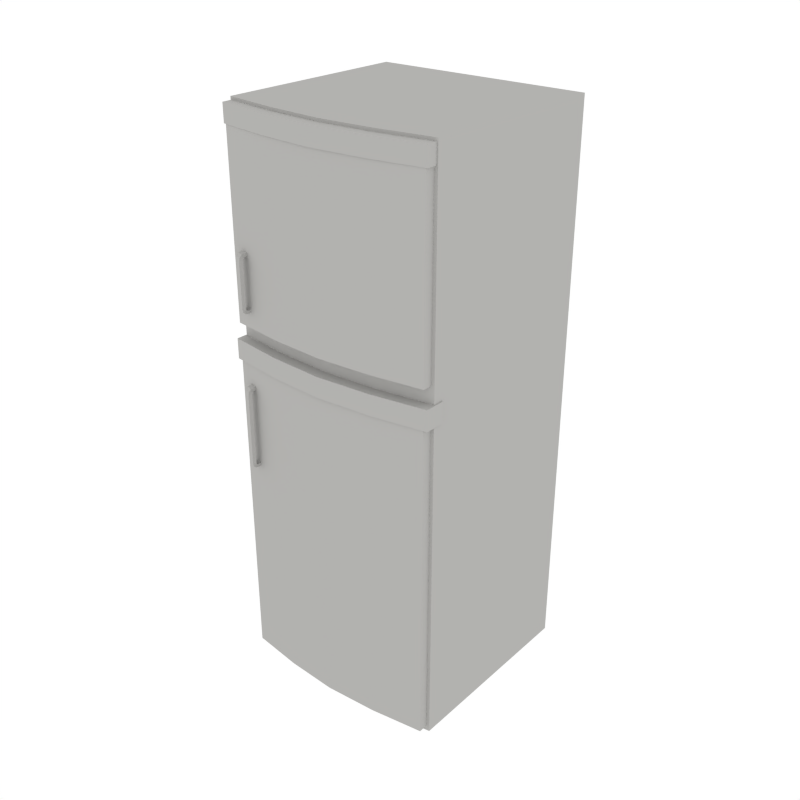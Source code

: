 # Source: Fridge.blend  (saved by Blender 2.90.8; exported with 4.5.12 LTS)
import bpy
from mathutils import Matrix  # noqa: F401  (used for matrix-valued properties, if any)

bpy.ops.wm.read_factory_settings(use_empty=True)
scene = bpy.context.scene
scene.name = 'Scene'

# ---- collections
col_collection_1 = bpy.data.collections.new('Collection 1'); scene.collection.children.link(col_collection_1)

# ---- materials (node trees are filled in below, after node groups)
mat_white = bpy.data.materials.new('White')
mat_white.alpha_threshold = 0.0
mat_white.diffuse_color = (0.448, 0.4433, 0.4294, 1.0)
mat_white.roughness = 0.5

# ---- node groups
ng_auto_smooth = bpy.data.node_groups.new('Auto Smooth', 'GeometryNodeTree')
_s = ng_auto_smooth.interface.new_socket(name='Geometry', in_out='OUTPUT', socket_type='NodeSocketGeometry')
_s = ng_auto_smooth.interface.new_socket(name='Geometry', in_out='INPUT', socket_type='NodeSocketGeometry')
_s = ng_auto_smooth.interface.new_socket(name='Angle', in_out='INPUT', socket_type='NodeSocketFloat')
_s.subtype = 'ANGLE'
_s.min_value = 0.0
_s.max_value = 3.142
ng_auto_smooth.is_modifier = True
_N = ng_auto_smooth.nodes; _L = ng_auto_smooth.links
n0 = _N.new('NodeGroupOutput'); n0.name = 'Group Output'; n0.location = (480, -100)
n1 = _N.new('NodeGroupInput'); n1.name = 'Group Input'; n1.location = (-420, -300)
n2 = _N.new('NodeGroupInput'); n2.name = 'Group Input.001'; n2.location = (-60, -100)
n3 = _N.new('GeometryNodeSetShadeSmooth'); n3.name = 'Set Shade Smooth'; n3.location = (120, -100)
n3.domain = 'EDGE'
n4 = _N.new('GeometryNodeSetShadeSmooth'); n4.name = 'Set Shade Smooth.001'; n4.location = (300, -100)
n5 = _N.new('GeometryNodeInputMeshEdgeAngle'); n5.name = 'Edge Angle'; n5.location = (-420, -220)
n6 = _N.new('GeometryNodeInputEdgeSmooth'); n6.name = 'Is Edge Smooth'; n6.location = (-60, -160)
n7 = _N.new('GeometryNodeInputShadeSmooth'); n7.name = 'Is Face Smooth'; n7.location = (-240, -340)
n8 = _N.new('FunctionNodeBooleanMath'); n8.name = 'Boolean Math'; n8.location = (-60, -220)
n9 = _N.new('FunctionNodeCompare'); n9.name = 'Compare'; n9.location = (-240, -180)
n9.operation = 'LESS_EQUAL'
_L.new(n5.outputs[0], n9.inputs[0])
_L.new(n4.outputs[0], n0.inputs[0])
_L.new(n1.outputs[1], n9.inputs[1])
_L.new(n9.outputs[0], n8.inputs[0])
_L.new(n7.outputs[0], n8.inputs[1])
_L.new(n2.outputs[0], n3.inputs[0])
_L.new(n6.outputs[0], n3.inputs[1])
_L.new(n3.outputs[0], n4.inputs[0])
_L.new(n8.outputs[0], n3.inputs[2])
n0.is_active_output = True

# ---- material node trees

# ---- world
world_world = bpy.data.worlds.new('World'); scene.world = world_world
world_world.color = (1.0, 1.0, 1.0)
world_world.use_sun_shadow = False
world_world.sun_shadow_jitter_overblur = 0.0
world_world.cycles.sampling_method = 'NONE'
world_world.cycles.sample_map_resolution = 256

# ---- meshes
me_cube_081 = bpy.data.meshes.new('Cube.081')
me_cube_081.from_pydata([(-0.6424, -0.5843, 0.007106), (-0.6424, -0.5843, 3.316), (-0.6424, 0.5843, 0.007106), (-0.6424, 0.5843, 3.316), (0.6424, -0.5843, 0.007106), (0.6424, -0.5843, 3.316), (0.6424, 0.5843, 0.007106), (0.6424, 0.5843, 3.316), (0.3212, 0.5843, 0.007106), (3.94e-10, 0.5843, 0.007106), (-0.3212, 0.5843, 0.007106), (-0.3212, 0.5843, 3.316), (3.94e-10, 0.5843, 3.316), (0.3212, 0.5843, 3.316), (-0.3212, -0.6293, 0.007106), (3.94e-10, -0.6493, 0.007106), (0.3212, -0.6293, 0.007106), (0.3212, -0.6293, 3.316), (3.94e-10, -0.6493, 3.316), (-0.3212, -0.6293, 3.316), (-0.6424, -0.5843, 2.076), (-0.6424, -0.5843, 2.127), (-0.6424, 0.5843, 2.127), (-0.6424, 0.5843, 2.076), (0.6424, 0.5843, 2.127), (0.6424, 0.5843, 2.076), (0.6424, -0.5843, 2.127), (0.6424, -0.5843, 2.076), (0.3212, -0.6293, 2.127), (0.3212, -0.6293, 2.076), (3.94e-10, -0.6493, 2.127), (3.94e-10, -0.6493, 2.076), (-0.3212, -0.6293, 2.127), (-0.3212, -0.6293, 2.076), (0.5799, 0.5321, 2.069), (0.5799, 0.5321, 3.23), (0.2899, 0.5321, 3.23), (-0.2899, 0.5321, 0.1294), (-0.5799, 0.5321, 0.1294), (-0.5799, 0.5321, 2.069), (-0.624, -0.5376, 0.03675), (-0.3244, -0.6953, 2.047), (0.624, -0.5376, 0.03675), (3.243e-10, -0.7176, 2.047), (-0.312, -0.5813, 0.03675), (3.119e-10, -0.6007, 0.03675), (0.312, -0.5813, 0.03675), (-0.6488, -0.6452, 2.047), (-0.6488, -0.6452, 1.929), (0.6488, -0.5251, 2.047), (-0.624, -0.5376, 2.144), (0.624, -0.5376, 2.144), (0.312, -0.5813, 2.144), (-1.04e-10, -0.6007, 2.144), (-0.312, -0.5813, 2.144), (-0.624, -0.6422, 2.144), (0.3244, -0.5752, 2.047), (0.624, -0.6422, 0.03675), (0.312, -0.6859, 0.03675), (-0.3244, -0.5752, 2.047), (-0.624, -0.6422, 0.03675), (-0.312, -0.6859, 0.03675), (3.119e-10, -0.7053, 0.03675), (3.243e-10, -0.5975, 2.047), (-0.6488, -0.5251, 2.047), (-0.6488, -0.5251, 1.929), (0.624, -0.6422, 2.144), (0.312, -0.6859, 2.144), (-1.04e-10, -0.7053, 2.144), (-0.312, -0.6859, 2.144), (0.624, -0.5376, 1.929), (0.312, -0.5813, 1.929), (3.119e-10, -0.6007, 1.929), (-0.312, -0.5813, 1.929), (-0.624, -0.5376, 1.929), (0.624, -0.6422, 1.929), (0.312, -0.6859, 1.929), (3.119e-10, -0.7053, 1.929), (-0.312, -0.6859, 1.929), (-0.624, -0.6422, 1.929), (-0.624, -0.5376, 3.196), (0.624, -0.5376, 3.196), (0.312, -0.5813, 3.196), (-1.04e-10, -0.6007, 3.196), (-0.312, -0.5813, 3.196), (-0.624, -0.6422, 3.196), (0.624, -0.6422, 3.196), (0.312, -0.6859, 3.196), (-1.04e-10, -0.7053, 3.196), (-0.312, -0.6859, 3.196), (-0.6355, -0.5292, 3.195), (-0.6355, -0.5292, 3.299), (-0.3177, -0.5772, 3.299), (0.6355, -0.5292, 3.299), (0.3177, -0.5772, 3.299), (-9.933e-12, -0.5985, 3.299), (-0.6355, -0.6442, 3.195), (-0.6355, -0.6442, 3.299), (-0.3177, -0.6922, 3.299), (0.6355, -0.6442, 3.299), (0.3177, -0.6922, 3.299), (-9.933e-12, -0.7135, 3.299), (0.6355, -0.5292, 3.195), (0.3177, -0.5772, 3.195), (-9.932e-12, -0.5985, 3.195), (-0.3177, -0.5772, 3.195), (0.6355, -0.6442, 3.195), (0.3177, -0.6922, 3.195), (-9.932e-12, -0.7135, 3.195), (-0.3177, -0.6922, 3.195), (0.3244, -0.6953, 2.047), (0.6488, -0.6452, 2.047), (0.6488, -0.5251, 1.929), (0.3244, -0.5752, 1.929), (3.243e-10, -0.5975, 1.929), (-0.3244, -0.5752, 1.929), (0.6488, -0.6452, 1.929), (0.3244, -0.6953, 1.929), (3.243e-10, -0.7176, 1.929), (-0.3244, -0.6953, 1.929), (-0.5921, 0.5843, 2.071), (-0.5921, 0.5843, 0.09081), (-0.2961, 0.5843, 0.09081), (0.2961, 0.5843, 3.257), (0.5921, 0.5843, 3.257), (0.5921, 0.5843, 2.071), (0.5921, 0.5843, 0.09081), (0.2961, 0.5843, 0.09081), (7.193e-10, 0.5843, 0.09081), (-0.5921, 0.5843, 3.257), (-0.2961, 0.5843, 3.257), (7.193e-10, 0.5843, 3.257), (-0.5921, 0.5843, 2.12), (0.5921, 0.5843, 2.12), (0.5799, 0.5321, 0.1294), (0.2899, 0.5321, 0.1294), (6.416e-10, 0.5321, 0.1294), (-0.5799, 0.5321, 3.23), (-0.2899, 0.5321, 3.23), (6.416e-10, 0.5321, 3.23), (-0.2899, 0.5321, 2.069), (6.416e-10, 0.5321, 2.069), (0.2899, 0.5321, 2.069), (-0.5799, 0.5321, 2.116), (0.5799, 0.5321, 2.116), (-0.2899, 0.5321, 2.116), (6.416e-10, 0.5321, 2.116), (0.2899, 0.5321, 2.116), (-0.5564, -0.6978, 2.526), (-0.5179, -0.713, 2.526), (-0.5564, -0.6938, 2.546), (-0.5179, -0.7089, 2.546), (-0.5564, -0.6785, 2.56), (-0.5179, -0.6936, 2.56), (-0.5564, -0.6358, 2.568), (-0.5179, -0.6335, 2.568), (-0.5564, -0.6978, 2.271), (-0.5179, -0.713, 2.271), (-0.5564, -0.6938, 2.251), (-0.5179, -0.7089, 2.251), (-0.5564, -0.6785, 2.237), (-0.5179, -0.6936, 2.237), (-0.5564, -0.6358, 2.229), (-0.5179, -0.6335, 2.229), (-0.549, -0.6789, 2.524), (-0.5105, -0.694, 2.524), (-0.5499, -0.6772, 2.536), (-0.5112, -0.6917, 2.537), (-0.5539, -0.6709, 2.542), (-0.5143, -0.6838, 2.543), (-0.556, -0.6329, 2.547), (-0.5175, -0.6306, 2.547), (-0.549, -0.6789, 2.273), (-0.5105, -0.694, 2.273), (-0.5499, -0.6772, 2.261), (-0.5112, -0.6917, 2.26), (-0.5539, -0.6709, 2.256), (-0.5143, -0.6838, 2.254), (-0.556, -0.6329, 2.25), (-0.5175, -0.6306, 2.25), (-0.5564, -0.6978, 1.767), (-0.5179, -0.713, 1.767), (-0.5564, -0.6938, 1.787), (-0.5179, -0.7089, 1.787), (-0.5564, -0.6785, 1.802), (-0.5179, -0.6936, 1.802), (-0.5564, -0.6358, 1.809), (-0.5179, -0.6335, 1.809), (-0.5564, -0.6978, 1.352), (-0.5179, -0.713, 1.352), (-0.5564, -0.6938, 1.332), (-0.5179, -0.7089, 1.332), (-0.5564, -0.6785, 1.317), (-0.5179, -0.6936, 1.317), (-0.5564, -0.6358, 1.31), (-0.5179, -0.6335, 1.31), (-0.549, -0.6789, 1.765), (-0.5105, -0.694, 1.765), (-0.5499, -0.6772, 1.777), (-0.5112, -0.6917, 1.778), (-0.5539, -0.6709, 1.783), (-0.5143, -0.6838, 1.784), (-0.556, -0.6329, 1.789), (-0.5175, -0.6306, 1.789), (-0.549, -0.6789, 1.354), (-0.5105, -0.694, 1.353), (-0.5499, -0.6772, 1.342), (-0.5112, -0.6917, 1.34), (-0.5539, -0.6709, 1.336), (-0.5143, -0.6838, 1.335), (-0.556, -0.6329, 1.33), (-0.5175, -0.6306, 1.33)], [], [(21, 1, 3, 22), (10, 2, 121, 122), (24, 7, 5, 26), (32, 19, 1, 21), (8, 6, 4, 16), (11, 3, 1, 19), (7, 13, 17, 5), (13, 12, 18, 17), (12, 11, 19, 18), (2, 10, 14, 0), (10, 9, 15, 14), (9, 8, 16, 15), (26, 5, 17, 28), (28, 17, 18, 30), (30, 18, 19, 32), (24, 25, 125, 133), (2, 23, 120, 121), (7, 24, 133, 124), (12, 13, 123, 131), (23, 22, 132, 120), (11, 12, 131, 130), (22, 3, 129, 132), (3, 11, 130, 129), (9, 10, 122, 128), (15, 31, 33, 14), (31, 30, 32, 33), (16, 29, 31, 15), (29, 28, 30, 31), (4, 27, 29, 16), (27, 26, 28, 29), (14, 33, 20, 0), (33, 32, 21, 20), (6, 25, 27, 4), (25, 24, 26, 27), (25, 6, 126, 125), (8, 9, 128, 127), (0, 20, 23, 2), (20, 21, 22, 23), (115, 65, 64, 59), (112, 113, 56, 49), (113, 114, 63, 56), (114, 115, 59, 63), (85, 89, 109, 96), (81, 82, 103, 102), (86, 81, 102, 106), (87, 86, 106, 107), (71, 72, 114, 113), (74, 79, 48, 65), (77, 76, 117, 118), (70, 71, 113, 112), (40, 44, 61, 60), (54, 53, 68, 69), (44, 45, 62, 61), (75, 70, 112, 116), (74, 40, 60, 79), (45, 46, 58, 62), (53, 52, 67, 68), (82, 83, 104, 103), (80, 85, 96, 90), (76, 75, 116, 117), (80, 50, 55, 85), (88, 87, 107, 108), (52, 51, 66, 67), (73, 74, 65, 115), (83, 84, 105, 104), (72, 73, 115, 114), (46, 42, 57, 58), (50, 54, 69, 55), (84, 80, 90, 105), (79, 78, 119, 48), (42, 70, 75, 57), (78, 77, 118, 119), (61, 78, 79, 60), (57, 75, 76, 58), (58, 76, 77, 62), (62, 77, 78, 61), (44, 40, 74, 73), (42, 46, 71, 70), (46, 45, 72, 71), (45, 44, 73, 72), (89, 88, 108, 109), (51, 81, 86, 66), (68, 88, 89, 69), (67, 87, 88, 68), (66, 86, 87, 67), (69, 89, 85, 55), (53, 54, 84, 83), (52, 53, 83, 82), (51, 52, 82, 81), (54, 50, 80, 84), (105, 90, 91, 92), (102, 103, 94, 93), (103, 104, 95, 94), (104, 105, 92, 95), (109, 98, 97, 96), (106, 99, 100, 107), (107, 100, 101, 108), (108, 101, 98, 109), (102, 93, 99, 106), (93, 94, 100, 99), (94, 95, 101, 100), (95, 92, 98, 101), (92, 91, 97, 98), (91, 90, 96, 97), (118, 43, 41, 119), (117, 110, 43, 118), (116, 111, 110, 117), (119, 41, 47, 48), (56, 63, 43, 110), (49, 56, 110, 111), (112, 49, 111, 116), (59, 64, 47, 41), (63, 59, 41, 43), (64, 65, 48, 47), (133, 125, 34, 144), (122, 121, 38, 37), (130, 131, 139, 138), (124, 133, 144, 35), (121, 120, 39, 38), (129, 130, 138, 137), (120, 132, 143, 39), (128, 122, 37, 136), (132, 129, 137, 143), (127, 128, 136, 135), (126, 127, 135, 134), (125, 126, 134, 34), (6, 8, 127, 126), (13, 7, 124, 123), (147, 36, 35, 144), (143, 137, 138, 145), (145, 138, 139, 146), (146, 139, 36, 147), (136, 141, 142, 135), (141, 146, 147, 142), (37, 140, 141, 136), (140, 145, 146, 141), (38, 39, 140, 37), (39, 143, 145, 140), (135, 142, 34, 134), (142, 147, 144, 34), (131, 123, 36, 139), (123, 124, 35, 36), (148, 149, 151, 150), (150, 151, 153, 152), (152, 153, 155, 154), (156, 158, 159, 157), (158, 160, 161, 159), (160, 162, 163, 161), (148, 156, 157, 149), (164, 166, 167, 165), (166, 168, 169, 167), (168, 170, 171, 169), (172, 173, 175, 174), (174, 175, 177, 176), (176, 177, 179, 178), (164, 165, 173, 172), (148, 150, 166, 164), (151, 149, 165, 167), (150, 152, 168, 166), (153, 151, 167, 169), (154, 155, 171, 170), (152, 154, 170, 168), (155, 153, 169, 171), (156, 148, 164, 172), (149, 157, 173, 165), (158, 156, 172, 174), (157, 159, 175, 173), (160, 158, 174, 176), (159, 161, 177, 175), (163, 162, 178, 179), (162, 160, 176, 178), (161, 163, 179, 177), (180, 181, 183, 182), (182, 183, 185, 184), (184, 185, 187, 186), (188, 190, 191, 189), (190, 192, 193, 191), (192, 194, 195, 193), (180, 188, 189, 181), (196, 198, 199, 197), (198, 200, 201, 199), (200, 202, 203, 201), (204, 205, 207, 206), (206, 207, 209, 208), (208, 209, 211, 210), (196, 197, 205, 204), (180, 182, 198, 196), (183, 181, 197, 199), (182, 184, 200, 198), (185, 183, 199, 201), (186, 187, 203, 202), (184, 186, 202, 200), (187, 185, 201, 203), (188, 180, 196, 204), (181, 189, 205, 197), (190, 188, 204, 206), (189, 191, 207, 205), (192, 190, 206, 208), (191, 193, 209, 207), (195, 194, 210, 211), (194, 192, 208, 210), (193, 195, 211, 209)])
me_cube_081.polygons.foreach_set('use_smooth', [True] * 202)
me_cube_081.materials.append(mat_white)
me_cube_081.use_remesh_preserve_volume = False
me_cube_081.use_remesh_preserve_attributes = False
me_cube_081.use_mirror_vertex_groups = False
me_cube_081.update()

# ---- objects
ob_kitchen_fridge = bpy.data.objects.new('Kitchen_Fridge', me_cube_081)

# ---- transforms, parenting, visibility, modifiers, constraints
ob_kitchen_fridge.location = (0.0, 0.0, 0.0)
ob_kitchen_fridge.lineart.crease_threshold = 0.0
_m = ob_kitchen_fridge.modifiers.new('Auto Smooth', 'NODES')
_m.node_group = ng_auto_smooth
_gi = [s.identifier for s in ng_auto_smooth.interface.items_tree if s.item_type == 'SOCKET' and s.in_out == 'INPUT']
_m[_gi[1]] = 0.5236  # Angle

# ---- collection membership
col_collection_1.objects.link(ob_kitchen_fridge)

# ---- scene / render settings (as saved in the file)
scene.frame_start = 1; scene.frame_end = 250; scene.frame_set(0)
scene.render.engine = 'CYCLES'
scene.render.resolution_x = 1000
scene.render.resolution_y = 1000
scene.render.dither_intensity = 0.0
scene.cycles.samples = 200
scene.cycles.sampling_pattern = 'TABULATED_SOBOL'
scene.cycles.light_sampling_threshold = 0.0
scene.cycles.use_adaptive_sampling = False
scene.cycles.use_light_tree = False
scene.cycles.caustics_reflective = False
scene.cycles.caustics_refractive = False
scene.cycles.blur_glossy = 0.0
scene.cycles.max_bounces = 2
scene.cycles.pixel_filter_type = 'GAUSSIAN'
scene.cycles.sample_clamp_indirect = 0.0
scene.view_settings.view_transform = 'Standard'
bpy.context.view_layer.update()

# ---- added for rendering (the .blend has no active camera): camera
cam_auto = bpy.data.cameras.new('AutoCamera')
cam_auto.lens = 50.0
cam_auto.sensor_width = 36.0
cam_auto.clip_end = 1000.0
ob_auto_camera = bpy.data.objects.new('AutoCamera', cam_auto)
scene.collection.objects.link(ob_auto_camera)
ob_auto_camera.location = (3.50175, -4.26873, 4.46273)
ob_auto_camera.rotation_euler = (1.09748, -7.21219e-08, 0.694738)
scene.camera = ob_auto_camera
bpy.context.view_layer.update()
